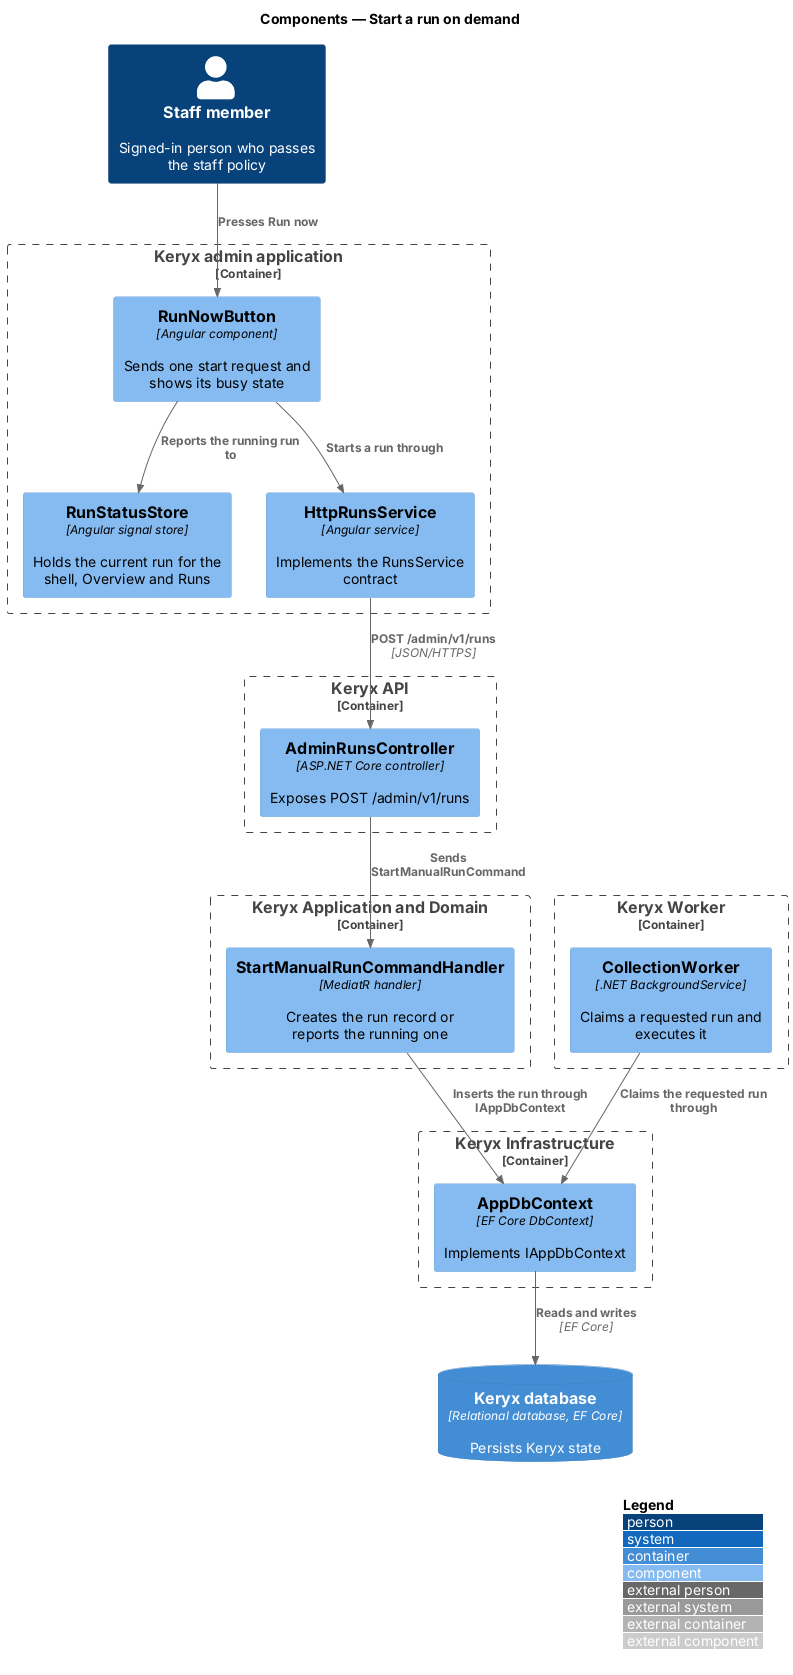

The diagram above was rendered by PlantUML. Its source (embedded in the PNG):
@startuml
!include <C4/C4_Component>
LAYOUT_WITH_LEGEND()
title Components — Start a run on demand

Person(staff, "Staff member", "Signed-in person who passes the staff policy")
Container_Boundary(admin_b, "Keryx admin application") {
  Component(btn, "RunNowButton", "Angular component", "Sends one start request and shows its busy state")
  Component(rs, "RunStatusStore", "Angular signal store", "Holds the current run for the shell, Overview and Runs")
  Component(svc, "HttpRunsService", "Angular service", "Implements the RunsService contract")
}
Container_Boundary(api_b, "Keryx API") {
  Component(ctrl, "AdminRunsController", "ASP.NET Core controller", "Exposes POST /admin/v1/runs")
}
Container_Boundary(wk_b, "Keryx Worker") {
  Component(w, "CollectionWorker", ".NET BackgroundService", "Claims a requested run and executes it")
}
Container_Boundary(app_b, "Keryx Application and Domain") {
  Component(h, "StartManualRunCommandHandler", "MediatR handler", "Creates the run record or reports the running one")
}
Container_Boundary(inf_b, "Keryx Infrastructure") {
  Component(ctx, "AppDbContext", "EF Core DbContext", "Implements IAppDbContext")
}
ContainerDb(db, "Keryx database", "Relational database, EF Core", "Persists Keryx state")

Rel(staff, btn, "Presses Run now")
Rel(btn, svc, "Starts a run through")
Rel(btn, rs, "Reports the running run to")
Rel(svc, ctrl, "POST /admin/v1/runs", "JSON/HTTPS")
Rel(ctrl, h, "Sends StartManualRunCommand")
Rel(h, ctx, "Inserts the run through IAppDbContext")
Rel(w, ctx, "Claims the requested run through")
Rel(ctx, db, "Reads and writes", "EF Core")
@enduml